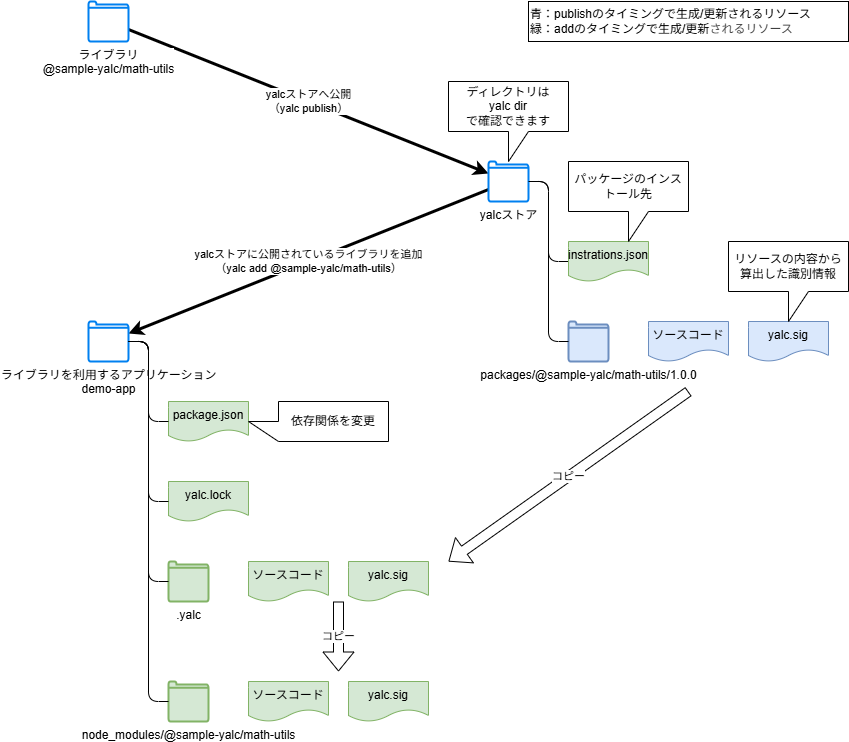

The diagram above was exported from draw.io. Its source (the exported page's mxGraphModel, read from the mxfile embedded in the PNG):
<mxGraphModel dx="1488" dy="1606" grid="1" gridSize="10" guides="1" tooltips="1" connect="1" arrows="1" fold="1" page="1" pageScale="1" pageWidth="850" pageHeight="1100" background="#ffffff" math="0" shadow="0">
  <root>
    <mxCell id="0" />
    <mxCell id="1" parent="0" />
    <mxCell id="24rC3kSL2bTuqVy9EpZE-3" value="&lt;div&gt;yalcストアへ公開&lt;/div&gt;（yalc publish）" style="edgeStyle=none;html=1;strokeWidth=3;" parent="1" source="24rC3kSL2bTuqVy9EpZE-1" target="24rC3kSL2bTuqVy9EpZE-2" edge="1">
      <mxGeometry relative="1" as="geometry" />
    </mxCell>
    <mxCell id="24rC3kSL2bTuqVy9EpZE-1" value="ライブラリ&lt;div&gt;@sample-yalc/math-utils&lt;/div&gt;" style="html=1;verticalLabelPosition=bottom;align=center;labelBackgroundColor=#ffffff;verticalAlign=top;strokeWidth=2;strokeColor=#0080F0;shadow=0;dashed=0;shape=mxgraph.ios7.icons.folder;" parent="1" vertex="1">
      <mxGeometry width="40" height="40" as="geometry" />
    </mxCell>
    <mxCell id="24rC3kSL2bTuqVy9EpZE-9" value="&lt;div&gt;yalcストアに公開されているライブラリを追加&lt;/div&gt;（yalc add @sample-yalc/math-utils）" style="edgeStyle=none;html=1;strokeWidth=3;" parent="1" source="24rC3kSL2bTuqVy9EpZE-2" target="24rC3kSL2bTuqVy9EpZE-22" edge="1">
      <mxGeometry relative="1" as="geometry" />
    </mxCell>
    <mxCell id="24rC3kSL2bTuqVy9EpZE-17" style="edgeStyle=orthogonalEdgeStyle;html=1;endArrow=none;endFill=0;" parent="1" source="24rC3kSL2bTuqVy9EpZE-2" target="24rC3kSL2bTuqVy9EpZE-6" edge="1">
      <mxGeometry relative="1" as="geometry">
        <Array as="points">
          <mxPoint x="460" y="180" />
          <mxPoint x="460" y="260" />
        </Array>
      </mxGeometry>
    </mxCell>
    <mxCell id="24rC3kSL2bTuqVy9EpZE-2" value="&lt;div&gt;yalcストア&lt;/div&gt;" style="html=1;verticalLabelPosition=bottom;align=center;labelBackgroundColor=#ffffff;verticalAlign=top;strokeWidth=2;strokeColor=#0080F0;shadow=0;dashed=0;shape=mxgraph.ios7.icons.folder;" parent="1" vertex="1">
      <mxGeometry x="400" y="160" width="40" height="40" as="geometry" />
    </mxCell>
    <mxCell id="24rC3kSL2bTuqVy9EpZE-4" value=".yalc" style="html=1;verticalLabelPosition=bottom;align=center;labelBackgroundColor=#ffffff;verticalAlign=top;strokeWidth=2;strokeColor=#82b366;shadow=0;dashed=0;shape=mxgraph.ios7.icons.folder;fillColor=#d5e8d4;" parent="1" vertex="1">
      <mxGeometry x="80" y="560" width="40" height="40" as="geometry" />
    </mxCell>
    <mxCell id="24rC3kSL2bTuqVy9EpZE-6" value="instrations.json" style="shape=document;whiteSpace=wrap;html=1;boundedLbl=1;fillColor=#d5e8d4;strokeColor=#82b366;" parent="1" vertex="1">
      <mxGeometry x="480" y="240" width="80" height="40" as="geometry" />
    </mxCell>
    <mxCell id="24rC3kSL2bTuqVy9EpZE-7" value="yalc.sig" style="shape=document;whiteSpace=wrap;html=1;boundedLbl=1;fillColor=#dae8fc;strokeColor=#6c8ebf;" parent="1" vertex="1">
      <mxGeometry x="660" y="320" width="80" height="40" as="geometry" />
    </mxCell>
    <mxCell id="24rC3kSL2bTuqVy9EpZE-8" value="node_modules/@sample-yalc/math-utils" style="html=1;verticalLabelPosition=bottom;align=center;labelBackgroundColor=#ffffff;verticalAlign=top;strokeWidth=2;strokeColor=#82b366;shadow=0;dashed=0;shape=mxgraph.ios7.icons.folder;fillColor=#d5e8d4;" parent="1" vertex="1">
      <mxGeometry x="80" y="680" width="40" height="40" as="geometry" />
    </mxCell>
    <mxCell id="24rC3kSL2bTuqVy9EpZE-11" value="ソースコード" style="shape=document;whiteSpace=wrap;html=1;boundedLbl=1;fillColor=#dae8fc;strokeColor=#6c8ebf;" parent="1" vertex="1">
      <mxGeometry x="560" y="320" width="80" height="40" as="geometry" />
    </mxCell>
    <mxCell id="24rC3kSL2bTuqVy9EpZE-12" value="yalc.sig" style="shape=document;whiteSpace=wrap;html=1;boundedLbl=1;fillColor=#d5e8d4;strokeColor=#82b366;" parent="1" vertex="1">
      <mxGeometry x="260" y="560" width="80" height="40" as="geometry" />
    </mxCell>
    <mxCell id="24rC3kSL2bTuqVy9EpZE-13" value="ソースコード" style="shape=document;whiteSpace=wrap;html=1;boundedLbl=1;fillColor=#d5e8d4;strokeColor=#82b366;" parent="1" vertex="1">
      <mxGeometry x="160" y="560" width="80" height="40" as="geometry" />
    </mxCell>
    <mxCell id="24rC3kSL2bTuqVy9EpZE-14" value="yalc.sig" style="shape=document;whiteSpace=wrap;html=1;boundedLbl=1;fillColor=#d5e8d4;strokeColor=#82b366;" parent="1" vertex="1">
      <mxGeometry x="260" y="680" width="80" height="40" as="geometry" />
    </mxCell>
    <mxCell id="24rC3kSL2bTuqVy9EpZE-15" value="ソースコード" style="shape=document;whiteSpace=wrap;html=1;boundedLbl=1;fillColor=#d5e8d4;strokeColor=#82b366;" parent="1" vertex="1">
      <mxGeometry x="160" y="680" width="80" height="40" as="geometry" />
    </mxCell>
    <mxCell id="24rC3kSL2bTuqVy9EpZE-16" value="&lt;div&gt;packages/@sample-yalc/math-utils/1.0.0&lt;/div&gt;&lt;div&gt;&lt;br&gt;&lt;/div&gt;" style="html=1;verticalLabelPosition=bottom;align=center;labelBackgroundColor=#ffffff;verticalAlign=top;strokeWidth=2;strokeColor=#6c8ebf;shadow=0;dashed=0;shape=mxgraph.ios7.icons.folder;fillColor=#dae8fc;" parent="1" vertex="1">
      <mxGeometry x="480" y="320" width="40" height="40" as="geometry" />
    </mxCell>
    <mxCell id="24rC3kSL2bTuqVy9EpZE-18" style="edgeStyle=orthogonalEdgeStyle;html=1;endArrow=none;endFill=0;" parent="1" source="24rC3kSL2bTuqVy9EpZE-2" target="24rC3kSL2bTuqVy9EpZE-16" edge="1">
      <mxGeometry relative="1" as="geometry">
        <mxPoint x="430" y="210" as="sourcePoint" />
        <mxPoint x="450" y="270" as="targetPoint" />
        <Array as="points">
          <mxPoint x="460" y="180" />
          <mxPoint x="460" y="340" />
        </Array>
      </mxGeometry>
    </mxCell>
    <mxCell id="24rC3kSL2bTuqVy9EpZE-19" value="&lt;div&gt;ディレクトリは&lt;/div&gt;yalc dir&lt;div&gt;で確認できます&lt;/div&gt;" style="shape=callout;whiteSpace=wrap;html=1;perimeter=calloutPerimeter;" parent="1" vertex="1">
      <mxGeometry x="360" y="80" width="120" height="80" as="geometry" />
    </mxCell>
    <mxCell id="24rC3kSL2bTuqVy9EpZE-20" value="リソースの内容から算出した識別情報" style="shape=callout;whiteSpace=wrap;html=1;perimeter=calloutPerimeter;" parent="1" vertex="1">
      <mxGeometry x="640" y="240" width="120" height="80" as="geometry" />
    </mxCell>
    <mxCell id="24rC3kSL2bTuqVy9EpZE-21" value="パッケージのインストール先" style="shape=callout;whiteSpace=wrap;html=1;perimeter=calloutPerimeter;" parent="1" vertex="1">
      <mxGeometry x="480" y="160" width="120" height="80" as="geometry" />
    </mxCell>
    <mxCell id="24rC3kSL2bTuqVy9EpZE-22" value="ライブラリを利用するアプリケーション&lt;div&gt;demo-app&lt;/div&gt;" style="html=1;verticalLabelPosition=bottom;align=center;labelBackgroundColor=#ffffff;verticalAlign=top;strokeWidth=2;strokeColor=#0080F0;shadow=0;dashed=0;shape=mxgraph.ios7.icons.folder;" parent="1" vertex="1">
      <mxGeometry y="320" width="40" height="40" as="geometry" />
    </mxCell>
    <mxCell id="24rC3kSL2bTuqVy9EpZE-23" style="edgeStyle=orthogonalEdgeStyle;html=1;endArrow=none;endFill=0;" parent="1" source="24rC3kSL2bTuqVy9EpZE-22" target="24rC3kSL2bTuqVy9EpZE-8" edge="1">
      <mxGeometry relative="1" as="geometry">
        <mxPoint x="450" y="190" as="sourcePoint" />
        <mxPoint x="490" y="350" as="targetPoint" />
        <Array as="points">
          <mxPoint x="60" y="340" />
          <mxPoint x="60" y="700" />
        </Array>
      </mxGeometry>
    </mxCell>
    <mxCell id="24rC3kSL2bTuqVy9EpZE-24" style="edgeStyle=orthogonalEdgeStyle;html=1;endArrow=none;endFill=0;" parent="1" source="24rC3kSL2bTuqVy9EpZE-22" target="24rC3kSL2bTuqVy9EpZE-4" edge="1">
      <mxGeometry relative="1" as="geometry">
        <mxPoint x="-50" y="290" as="sourcePoint" />
        <mxPoint x="30" y="450" as="targetPoint" />
        <Array as="points">
          <mxPoint x="60" y="340" />
          <mxPoint x="60" y="580" />
        </Array>
      </mxGeometry>
    </mxCell>
    <mxCell id="24rC3kSL2bTuqVy9EpZE-25" value="コピー" style="shape=flexArrow;endArrow=classic;html=1;" parent="1" edge="1">
      <mxGeometry width="50" height="50" relative="1" as="geometry">
        <mxPoint x="600" y="390" as="sourcePoint" />
        <mxPoint x="360" y="560" as="targetPoint" />
      </mxGeometry>
    </mxCell>
    <mxCell id="24rC3kSL2bTuqVy9EpZE-26" value="コピー" style="shape=flexArrow;endArrow=classic;html=1;" parent="1" edge="1">
      <mxGeometry width="50" height="50" relative="1" as="geometry">
        <mxPoint x="250" y="600" as="sourcePoint" />
        <mxPoint x="250" y="670" as="targetPoint" />
      </mxGeometry>
    </mxCell>
    <mxCell id="24rC3kSL2bTuqVy9EpZE-27" value="青：publishのタイミングで生成/更新されるリソース&lt;div&gt;緑：addのタイミングで生成&lt;span style=&quot;color: rgb(0, 0, 0); background-color: transparent;&quot;&gt;/更新&lt;/span&gt;&lt;span style=&quot;color: rgb(63, 63, 63); background-color: transparent;&quot;&gt;されるリソース&lt;/span&gt;&lt;/div&gt;" style="rounded=0;whiteSpace=wrap;html=1;align=left;" parent="1" vertex="1">
      <mxGeometry x="440" width="320" height="40" as="geometry" />
    </mxCell>
    <mxCell id="l-jsx5doL-TH0Bi709gP-1" value="yalc.lock" style="shape=document;whiteSpace=wrap;html=1;boundedLbl=1;fillColor=#d5e8d4;strokeColor=#82b366;" vertex="1" parent="1">
      <mxGeometry x="80" y="480" width="80" height="40" as="geometry" />
    </mxCell>
    <mxCell id="l-jsx5doL-TH0Bi709gP-2" value="package.json" style="shape=document;whiteSpace=wrap;html=1;boundedLbl=1;fillColor=#d5e8d4;strokeColor=#82b366;" vertex="1" parent="1">
      <mxGeometry x="80" y="400" width="80" height="40" as="geometry" />
    </mxCell>
    <mxCell id="l-jsx5doL-TH0Bi709gP-3" style="edgeStyle=orthogonalEdgeStyle;html=1;endArrow=none;endFill=0;" edge="1" parent="1" source="24rC3kSL2bTuqVy9EpZE-22" target="l-jsx5doL-TH0Bi709gP-2">
      <mxGeometry relative="1" as="geometry">
        <mxPoint x="50" y="350" as="sourcePoint" />
        <mxPoint x="90" y="710" as="targetPoint" />
        <Array as="points">
          <mxPoint x="60" y="340" />
          <mxPoint x="60" y="420" />
        </Array>
      </mxGeometry>
    </mxCell>
    <mxCell id="l-jsx5doL-TH0Bi709gP-4" style="edgeStyle=orthogonalEdgeStyle;html=1;endArrow=none;endFill=0;" edge="1" parent="1" source="24rC3kSL2bTuqVy9EpZE-22" target="l-jsx5doL-TH0Bi709gP-1">
      <mxGeometry relative="1" as="geometry">
        <mxPoint x="60" y="360" as="sourcePoint" />
        <mxPoint x="100" y="720" as="targetPoint" />
        <Array as="points">
          <mxPoint x="60" y="340" />
          <mxPoint x="60" y="500" />
        </Array>
      </mxGeometry>
    </mxCell>
    <mxCell id="l-jsx5doL-TH0Bi709gP-5" value="&lt;div&gt;依存関係を変更&lt;/div&gt;&lt;div&gt;&lt;div style=&quot;color: rgb(204, 204, 204); background-color: rgb(31, 31, 31); font-family: Consolas, &amp;quot;Courier New&amp;quot;, monospace; font-size: 14px; line-height: 19px; white-space: pre;&quot;&gt;&lt;div&gt;&lt;span style=&quot;color: rgb(204, 204, 204);&quot;&gt;&lt;/span&gt;&lt;/div&gt;&lt;/div&gt;&lt;/div&gt;" style="shape=callout;whiteSpace=wrap;html=1;perimeter=calloutPerimeter;direction=south;" vertex="1" parent="1">
      <mxGeometry x="160" y="400" width="140" height="40" as="geometry" />
    </mxCell>
  </root>
</mxGraphModel>